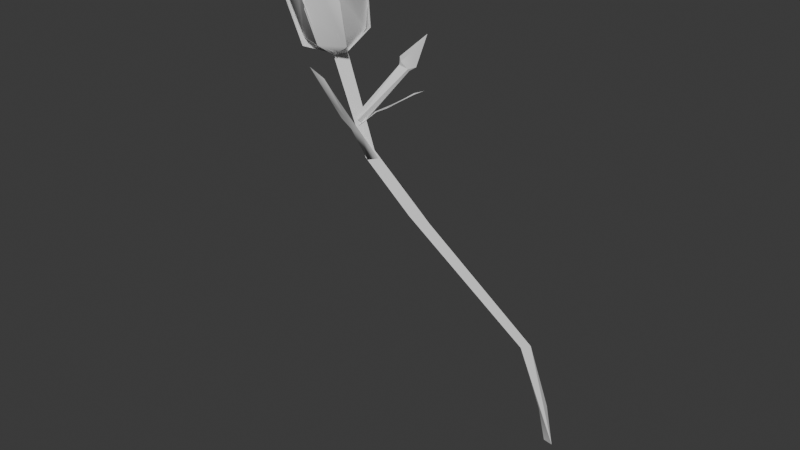 # Source: mariposa_lily.blend  (saved by Blender 4.3.34; exported with 4.5.12 LTS)
import bpy
from mathutils import Matrix  # noqa: F401  (used for matrix-valued properties, if any)

bpy.ops.wm.read_factory_settings(use_empty=True)
scene = bpy.context.scene
scene.name = 'Scene'

# ---- collections
col_collection = bpy.data.collections.new('Collection'); scene.collection.children.link(col_collection)

# ---- node groups
ng_smooth_by_angle = bpy.data.node_groups.new('Smooth by Angle', 'GeometryNodeTree')
_s = ng_smooth_by_angle.interface.new_socket(name='Mesh', in_out='OUTPUT', socket_type='NodeSocketGeometry')
_s = ng_smooth_by_angle.interface.new_socket(name='Mesh', in_out='INPUT', socket_type='NodeSocketGeometry')
_s = ng_smooth_by_angle.interface.new_socket(name='Angle', in_out='INPUT', socket_type='NodeSocketFloat')
_s.subtype = 'ANGLE'
_s.default_value = 0.5236
_s.min_value = 0.0
_s.max_value = 3.142
_s.description = 'Maximum face angle for smooth edges'
_s = ng_smooth_by_angle.interface.new_socket(name='Ignore Sharpness', in_out='INPUT', socket_type='NodeSocketBool')
_s.force_non_field = True
ng_smooth_by_angle.description = 'Set the sharpness of mesh edges based on the angle between the neighboring faces'
ng_smooth_by_angle.is_modifier = True
_N = ng_smooth_by_angle.nodes; _L = ng_smooth_by_angle.links
n0 = _N.new('GeometryNodeSetShadeSmooth'); n0.name = 'Set Shade Smooth'; n0.location = (120, -80)
n0.domain = 'EDGE'
n1 = _N.new('GeometryNodeSetShadeSmooth'); n1.name = 'Set Shade Smooth.001'; n1.location = (300, -80)
n2 = _N.new('NodeGroupOutput'); n2.name = 'Group Output'; n2.location = (480, -80)
n3 = _N.new('GeometryNodeInputMeshEdgeAngle'); n3.name = 'Edge Angle'; n3.location = (-440, -240)
n4 = _N.new('NodeGroupInput'); n4.name = 'Group Input'; n4.location = (-80, -80)
n5 = _N.new('GeometryNodeInputEdgeSmooth'); n5.name = 'Is Edge Smooth'; n5.location = (-260, -120)
n6 = _N.new('GeometryNodeInputShadeSmooth'); n6.name = 'Is Shade Smooth'; n6.location = (-440, -397)
n7 = _N.new('FunctionNodeCompare'); n7.name = 'Compare'; n7.location = (-260, -260)
n7.operation = 'LESS_EQUAL'
n7.inputs[6].default_value = (0.0, 0.0, 0.0, 0.0)
n7.inputs[7].default_value = (0.0, 0.0, 0.0, 0.0)
n8 = _N.new('FunctionNodeBooleanMath'); n8.name = 'Boolean Math.001'; n8.location = (-80, -260)
n9 = _N.new('NodeGroupInput'); n9.name = 'Group Input.001'; n9.location = (-440, -329)
n10 = _N.new('NodeGroupInput'); n10.name = 'Group Input.002'; n10.location = (-259, -189)
n11 = _N.new('FunctionNodeBooleanMath'); n11.name = 'Boolean Math'; n11.location = (-80, -149)
n11.operation = 'OR'
n12 = _N.new('FunctionNodeBooleanMath'); n12.name = 'Boolean Math.002'; n12.location = (-260, -380)
n12.operation = 'OR'
n13 = _N.new('NodeGroupInput'); n13.name = 'Group Input.003'; n13.location = (-440, -460)
_L.new(n3.outputs[0], n7.inputs[0])
_L.new(n1.outputs[0], n2.inputs[0])
_L.new(n9.outputs[1], n7.inputs[1])
_L.new(n7.outputs[0], n8.inputs[0])
_L.new(n4.outputs[0], n0.inputs[0])
_L.new(n0.outputs[0], n1.inputs[0])
_L.new(n8.outputs[0], n0.inputs[2])
_L.new(n10.outputs[2], n11.inputs[1])
_L.new(n5.outputs[0], n11.inputs[0])
_L.new(n11.outputs[0], n0.inputs[1])
_L.new(n13.outputs[2], n12.inputs[1])
_L.new(n6.outputs[0], n12.inputs[0])
_L.new(n12.outputs[0], n8.inputs[1])
n2.is_active_output = True

# ---- world
world_world = bpy.data.worlds.new('World'); scene.world = world_world
world_world.use_nodes = True; world_world.node_tree.nodes.clear()
_N = world_world.node_tree.nodes; _L = world_world.node_tree.links
n0 = _N.new('ShaderNodeOutputWorld'); n0.name = 'World Output'; n0.location = (300, 300)
n1 = _N.new('ShaderNodeBackground'); n1.name = 'Background'; n1.location = (10, 300)
n1.inputs[0].default_value = (0.05088, 0.05088, 0.05088, 1.0)
_L.new(n1.outputs[0], n0.inputs[0])
n0.is_active_output = True
world_world.color = (0.05088, 0.05088, 0.05088)
world_world.sun_shadow_jitter_overblur = 0.0

# ---- meshes
me_cylinder = bpy.data.meshes.new('Cylinder')
me_cylinder.from_pydata([(-0.6357, 0.831, -5.105), (-0.141, -0.6688, -6.999), (-1.134, 1.062, 12.1), (1.387, 0.4548, 11.91), (-0.1464, -1.528, 12.09), (1.271, 0.5311, -6.066), (3.792, 7.646, -28.03), (4.477, 5.981, -22.61), (2.945, 2.958, -19.77), (10.89, 17.97, -53.66), (9.78, 16.29, -53.27), (9.212, 18.42, -53.74), (8.064, 19.2, -68.93), (8.576, 21.18, -69.53), (8.384, 20.08, -78.05), (6.086, 20.72, -77.74)], [], [(1, 8, 5), (5, 8, 7), (0, 6, 1), (0, 7, 6), (10, 12, 14), (7, 9, 11), (7, 11, 6), (11, 12, 10), (9, 13, 11), (0, 5, 7), (1, 6, 8), (10, 6, 11), (7, 8, 10), (11, 13, 12), (14, 12, 15), (9, 10, 14), (12, 13, 15), (13, 14, 15), (4, 2, 0, 1), (3, 4, 1, 5), (4, 3, 2), (8, 6, 10), (10, 9, 7), (14, 13, 9), (0, 2, 3, 5)])
me_cylinder.polygons.foreach_set('use_smooth', [True] * 25)
_uv = me_cylinder.uv_layers.new(name='UVMap')
_uv.uv.foreach_set('vector', [0.07729, 0.1989, 0.06804, 0.345, 0.05586, 0.1947, 0.05586, 0.1947, 0.06804, 0.345, 0.04236, 0.3848, 0.1395, 0.7387, 0.1732, 0.9923, 0.1206, 0.7558, 0.07729, 0.1819, 0.1055, 0.3813, 0.09036, 0.4406, 0.1811, -2.613e-08, 0.1864, 0.1723, 0.1732, 0.2699, 0.1055, 0.3813, 0.1206, 0.7372, 0.102, 0.7369, 0.1055, 0.3813, 0.102, 0.7369, 0.09036, 0.4406, 0.166, 0.2953, 0.131, 0.4556, 0.1458, 0.2843, 0.1206, 0.7372, 0.07729, 0.9076, 0.102, 0.7369, 0.07729, 0.1819, 0.09727, 0.1936, 0.1055, 0.3813, 0.1206, 0.7558, 0.1732, 0.9923, 0.1381, 0.8965, 0.1458, 0.2843, 0.1206, 4.06e-08, 0.166, 0.2953, 0.04236, 0.3848, 0.06804, 0.345, 0.01947, 0.7366, 0.166, 0.2953, 0.1504, 0.4672, 0.131, 0.4556, 0.1732, 0.2699, 0.1864, 0.1723, 0.1989, 0.2699, 8.84e-09, 0.7469, 0.01947, 0.7366, 0.07314, 1.0, 0.131, 0.4556, 0.1504, 0.4672, 0.1206, 0.552, 0.1988, 0.645, 0.1988, 0.733, 0.1732, 0.7299, 0.1467, 0.552, 0.1732, 0.5572, 0.1395, 0.7387, 0.1206, 0.7558, -4.053e-09, 0.009652, 0.02524, -2.546e-08, 0.07729, 0.1989, 0.05586, 0.1947, 0.1987, 0.733, 0.1987, 0.7601, 0.1732, 0.7485, 0.1732, 0.2699, 0.1876, 0.363, 0.1732, 0.645, 0.01947, 0.7366, 8.84e-09, 0.7469, 0.04236, 0.3848, 0.07314, 1.0, 0.03638, 0.9156, 8.84e-09, 0.7469, 0.07729, 0.1819, 0.08367, 1.076e-08, 0.1114, 0.003847, 0.09727, 0.1936])
me_cylinder.update()
me_cylinder_001 = bpy.data.meshes.new('Cylinder.001')
me_cylinder_001.from_pydata([(0.9382, 0.544, -1.0), (0.2216, 0.9572, 6.634), (0.6589, -0.702, -0.9502), (-0.6989, -0.6732, -0.965), (-0.7293, 0.8425, -0.9957), (0.7557, 0.006649, 12.35), (0.9356, -0.7879, 12.38), (-0.5631, -1.736, 11.85), (-1.161, 0.2167, 12.04), (-0.2551, -2.411, 12.5), (-0.9749, 0.949, 13.4), (1.051, 0.3396, 13.7), (0.246, -2.341, 15.13), (-1.781, -1.982, 13.07), (-2.16, -0.2315, 13.18), (-0.9258, -1.656, 19.64)], [], [(6, 2, 0, 5), (2, 3, 4, 0), (2, 7, 3), (1, 8, 5), (6, 7, 2), (6, 9, 7), (8, 14, 10), (7, 9, 13), (6, 11, 12), (13, 15, 14), (12, 15, 13), (10, 14, 15), (7, 8, 4, 3), (0, 4, 1), (0, 1, 5), (13, 14, 8, 7), (1, 4, 8), (10, 11, 5, 8), (5, 11, 6), (11, 10, 15), (9, 6, 12), (9, 12, 13), (12, 11, 15)])
me_cylinder_001.polygons.foreach_set('use_smooth', [True] * 23)
_uv = me_cylinder_001.uv_layers.new(name='UVMap')
_uv.uv.foreach_set('vector', [0.2173, 0.3414, 0.2758, 0.982, 0.2222, 0.9875, 0.1783, 0.3467, 0.5008, 0.7906, 0.511, 0.8554, 0.4391, 0.8698, 0.4391, 0.7879, 0.3743, 0.6443, 0.4371, 0.02853, 0.4391, 0.6466, 0.1284, 0.631, 0.05286, 0.3695, 0.1371, 0.3532, 0.3743, 7.831e-09, 0.4371, 0.02853, 0.3743, 0.6443, 0.4391, 0.9672, 0.4391, 0.8698, 0.471, 0.888, 0.05286, 0.3695, 1.151e-08, 0.3146, 0.0727, 0.3047, 0.4637, 0.3716, 0.4471, 0.3384, 0.5261, 0.3199, 0.2173, 0.3414, 0.1602, 0.282, 0.2662, 0.2074, 0.4391, 0.6898, 0.4652, 0.3716, 0.5259, 0.6898, 0.4391, 0.2094, 0.5261, 5.93e-08, 0.5261, 0.3199, 0.0727, 0.3047, 1.151e-08, 0.3146, 0.03318, 8.323e-08, 0.2758, 0.00496, 0.3743, 6.774e-08, 0.3743, 0.6282, 0.3023, 0.6246, 0.1557, 0.9988, 0.08415, 1.0, 0.1284, 0.631, 0.2222, 0.9875, 0.1557, 0.6268, 0.1783, 0.3467, 0.4995, 0.6898, 0.4983, 0.7762, 0.446, 0.7879, 0.4391, 0.6898, 0.1284, 0.631, 0.08415, 1.0, 0.05286, 0.3695, 0.0727, 0.3047, 0.1557, 0.2885, 0.1371, 0.3532, 0.05286, 0.3695, 0.1783, 0.3467, 0.1602, 0.282, 0.2173, 0.3414, 0.1557, 0.2885, 0.0727, 0.3047, 0.03318, 8.323e-08, 0.2758, 0.3357, 0.2173, 0.3414, 0.2662, 0.2074, 0.4471, 0.3384, 0.4391, 0.2094, 0.5261, 0.3199, 0.2662, 0.2074, 0.1602, 0.282, 0.1966, 3.34e-08])
me_cylinder_001.update()
me_plane_003 = bpy.data.meshes.new('Plane.003')
me_plane_003.from_pydata([(1.266, -0.8768, -0.3891), (-0.4962, -0.8029, 0.03019), (0.01642, -1.11, -0.1451), (-0.5019, 0.8006, -0.003139), (-0.9578, -0.01686, 0.2855), (-0.002998, 1.107, -0.1729), (1.779, -0.3744, -1.403), (1.487, 0.867, -0.4987), (1.746, 0.08814, -1.713), (-0.548, 0.7249, 0.01903), (1.163, 0.4795, -0.3931), (1.161, 1.779, -2.028), (1.734, -0.1533, -1.048), (1.704, 0.6911, -2.037), (-0.9933, 0.7429, 0.2932), (-1.406, 3.102, -2.001), (-1.38, 1.448, 0.3593), (-1.593, 3.785, -0.6402), (-1.612, 3.185, 0.0452), (-1.327, -2.17, -3.271), (1.117, 1.286, -2.667), (1.468, -1.401, -2.482), (-0.5162, -1.899, -3.007), (-0.5519, 0.02403, -3.14), (1.724, 0.7294, -1.971), (1.704, -0.9935, -1.959), (-1.279, 1.881, -3.049), (-1.395, 1.861, -3.481), (-1.599, 0.6141, -4.379), (-1.671, -0.7949, -4.413), (-1.079, -1.071, 0.2023), (-0.423, -1.077, 0.03995), (1.066, -2.217, -1.986), (1.214, -0.7957, -0.4015), (1.717, -1.009, -2.015), (1.706, -0.1413, -1.036), (-1.174, -2.98, -2.13), (-1.359, -1.747, 0.3275), (-1.403, -3.572, -1.904), (-1.66, -3.547, 0.01693), (-1.599, -4.115, -0.7292), (1.129, 2.143, -1.832), (-0.217, 2.481, -1.821), (-0.1839, 1.342, -3.049), (-0.9637, 2.487, -2.669), (1.229, 1.21, -2.885), (1.769, 0.4778, -1.6), (1.867, -0.1889, -1.755), (1.231, -1.527, -2.86), (-0.1406, -1.663, -3.045), (-0.9631, -2.766, -2.698), (-0.3028, -2.802, -1.844), (1.779, -0.3718, -2.005), (1.339, -2.334, -1.774), (1.785, -0.219, -1.633)], [], [(2, 7, 4), (7, 5, 4), (6, 8, 7), (9, 16, 14), (9, 11, 16), (16, 11, 15), (10, 13, 11), (23, 21, 22), (20, 23, 26), (29, 28, 27), (32, 33, 31), (32, 31, 30), (32, 30, 37), (33, 34, 35), (38, 39, 40), (45, 43, 44), (45, 46, 47), (49, 53, 50), (53, 51, 50), (52, 54, 53), (1, 2, 4), (4, 5, 3), (0, 7, 2), (7, 0, 6), (9, 10, 11), (10, 12, 13), (18, 16, 15, 17), (25, 21, 20, 24), (19, 23, 22), (26, 23, 27), (23, 20, 21), (23, 29, 27), (23, 19, 29), (36, 37, 38), (36, 32, 37), (33, 32, 34), (38, 37, 39), (42, 45, 44), (41, 45, 42), (45, 41, 46), (49, 48, 53), (48, 52, 53)])
me_plane_003.polygons.foreach_set('use_smooth', [True] * 42)
_uv = me_plane_003.uv_layers.new(name='UVMap')
_uv.uv.foreach_set('vector', [1.0, 0.6818, 0.8158, 0.8168, 0.9163, 0.5248, 0.8158, 0.8168, 0.7925, 0.6281, 0.9163, 0.5248, 0.8614, 0.9259, 0.7925, 0.9274, 0.8158, 0.8168, 0.3986, 0.1927, 0.3519, 0.06214, 0.4149, 0.1293, 0.3986, 0.1927, 0.149, 0.4501, 0.3519, 0.06214, 0.3519, 0.06214, 0.149, 0.4501, -2.171e-08, 0.1219, 0.4064, 0.4113, 0.2535, 0.5433, 0.149, 0.4501, 0.5893, 0.8492, 0.6633, 0.558, 0.7477, 0.8, 0.441, 0.6631, 0.5893, 0.8492, 0.4149, 0.9747, 0.2091, 0.761, 0.2578, 0.8609, 0.2091, 0.9245, 0.4149, 0.1699, 0.6639, 0.07809, 0.7427, 0.2781, 0.4149, 0.1699, 0.7427, 0.2781, 0.78, 0.3536, 0.4149, 0.1699, 0.78, 0.3536, 0.7597, 0.4128, 0.6639, 0.07809, 0.467, 0.04419, 0.6233, -1.586e-08, 0.2578, 0.9598, 0.2578, 0.761, 0.2976, 0.8054, 0.1953, 0.6812, 0.2091, 0.8581, 0.08171, 0.9785, 0.1953, 0.6812, 0.1383, 0.5717, 0.2091, 0.5433, 0.78, 0.2902, 0.9504, 0.09871, 0.9006, 0.4091, 0.9504, 0.09871, 0.9862, 0.3094, 0.9006, 0.4091, 0.385, 0.5842, 0.4125, 0.5433, 0.4125, 0.7362, 0.4046, 0.8258, 0.385, 0.8933, 0.385, 0.7362, 0.9163, 0.5248, 0.7925, 0.6281, 0.8255, 0.5711, 0.9818, 0.828, 0.8158, 0.8168, 1.0, 0.6818, 0.8158, 0.8168, 0.9818, 0.828, 0.8614, 0.9259, 0.3986, 0.1927, 0.4064, 0.4113, 0.149, 0.4501, 0.4064, 0.4113, 0.4149, 0.5248, 0.2535, 0.5433, 0.1645, -6.488e-09, 0.3519, 0.06214, -2.171e-08, 0.1219, 0.05175, 0.0169, 0.5816, 0.5248, 0.6633, 0.558, 0.441, 0.6631, 0.4304, 0.5599, 0.7925, 0.8988, 0.5893, 0.8492, 0.7477, 0.8, 0.4149, 0.9747, 0.5893, 0.8492, 0.4546, 0.9993, 0.5893, 0.8492, 0.441, 0.6631, 0.6633, 0.558, 0.5893, 0.8492, 0.7711, 0.9993, 0.4546, 0.9993, 0.2091, 0.6701, 0.385, 0.5433, 0.385, 0.761, 0.4212, 0.4666, 0.7597, 0.4128, 0.4149, 0.5155, 0.4212, 0.4666, 0.4149, 0.1699, 0.7597, 0.4128, 0.6639, 0.07809, 0.4149, 0.1699, 0.467, 0.04419, 0.4149, 0.5155, 0.7597, 0.4128, 0.6247, 0.5248, 2.016e-08, 0.8731, 0.1953, 0.6812, 0.08171, 0.9785, 0.02035, 0.7014, 0.1953, 0.6812, 2.016e-08, 0.8731, 0.1953, 0.6812, 0.02035, 0.7014, 0.1383, 0.5717, 0.78, 0.2902, 0.7816, 0.1178, 0.9504, 0.09871, 0.7816, 0.1178, 0.78, -1.892e-08, 0.9504, 0.09871])
me_plane_003.update()
me_plane_008 = bpy.data.meshes.new('Plane.008')
me_plane_008.from_pydata([(1.005, -0.661, -0.5388), (0.8127, 0.6724, -0.4558), (-0.4962, -0.451, 0.02987), (0.2284, -0.6418, -0.2588), (1.04, 0.07021, -0.5264), (0.0003439, 0.5974, -0.1392), (-0.4986, 0.4472, 0.01344), (-0.9721, -0.01735, 0.3046), (1.46, -0.5556, -0.7791), (1.647, 0.5865, -0.8348), (2.679, -0.153, -1.163), (2.652, 0.5563, -1.262), (2.6, -0.09967, -0.9816)], [], [(5, 6, 4, 1), (3, 4, 7), (4, 6, 7), (4, 9, 1), (8, 9, 4, 0), (2, 3, 7), (3, 0, 4), (12, 11, 9, 8), (8, 10, 12)])
me_plane_008.polygons.foreach_set('use_smooth', [True] * 9)
_uv = me_plane_008.uv_layers.new(name='UVMap')
_uv.uv.foreach_set('vector', [0.02417, 0.2674, 0.06542, 0.1361, 0.1515, 0.5521, 5.97e-09, 0.4884, 0.3374, 0.3397, 0.1515, 0.5521, 0.1865, 6.457e-08, 0.1515, 0.5521, 0.06542, 0.1361, 0.1865, 6.457e-08, 0.1515, 0.5521, 0.01649, 0.7213, 5.97e-09, 0.4884, 0.3077, 0.6786, 0.01649, 0.7213, 0.1515, 0.5521, 0.3374, 0.5494, 0.2935, 0.1405, 0.3374, 0.3397, 0.1865, 6.457e-08, 0.3374, 0.3397, 0.3374, 0.5494, 0.1515, 0.5521, 0.1849, 0.9643, 0.01776, 0.9985, 0.01649, 0.7213, 0.3077, 0.6786, 0.3077, 0.6786, 0.1978, 1.0, 0.1849, 0.9643])
me_plane_008.update()
me_plane_009 = bpy.data.meshes.new('Plane.009')
me_plane_009.from_pydata([(1.005, -0.661, -0.5388), (0.8127, 0.6724, -0.4558), (-0.4962, -0.451, 0.02987), (0.2284, -0.6418, -0.2588), (1.04, 0.07021, -0.5264), (0.0003439, 0.5974, -0.1392), (-0.4986, 0.4472, 0.01344), (-0.9721, -0.01735, 0.3046), (1.505, -0.5489, -0.7992), (1.625, 0.5885, -0.8348), (2.665, -0.5786, -0.9998), (2.641, 0.6013, -0.9998), (2.629, -0.1072, -0.9954)], [], [(5, 6, 4, 1), (3, 4, 7), (4, 6, 7), (4, 9, 1), (8, 9, 4, 0), (2, 3, 7), (3, 0, 4), (12, 11, 9, 8), (8, 10, 12)])
me_plane_009.polygons.foreach_set('use_smooth', [True] * 9)
_uv = me_plane_009.uv_layers.new(name='UVMap')
_uv.uv.foreach_set('vector', [0.02447, 0.271, 0.06645, 0.1374, 0.1538, 0.5602, 9.651e-09, 0.4953, 0.3427, 0.3442, 0.1538, 0.5602, 0.189, 1.273e-08, 0.1538, 0.5602, 0.06645, 0.1374, 0.189, 1.273e-08, 0.1538, 0.5602, 0.01664, 0.726, 9.651e-09, 0.4953, 0.3108, 0.7006, 0.01664, 0.726, 0.1538, 0.5602, 0.3427, 0.5573, 0.2981, 0.142, 0.3427, 0.3442, 0.189, 1.273e-08, 0.3427, 0.3442, 0.3427, 0.5573, 0.1538, 0.5602, 0.1892, 0.9882, 0.006368, 0.9871, 0.01664, 0.726, 0.3108, 0.7006, 0.3108, 0.7006, 0.3105, 1.0, 0.1892, 0.9882])
me_plane_009.update()

# ---- objects
ob_stem = bpy.data.objects.new('Stem', me_cylinder)
ob_bud = bpy.data.objects.new('Bud', me_cylinder_001)
ob_petals = bpy.data.objects.new('Petals', me_plane_003)
ob_leaf_001 = bpy.data.objects.new('Leaf.001', me_plane_008)
ob_leaf = bpy.data.objects.new('Leaf', me_plane_009)

# ---- transforms, parenting, visibility, modifiers, constraints
ob_stem.location = (-0.7789, -0.6952, 2.028)
ob_stem.rotation_euler = (0.06562, -0.2748, -0.01783)
ob_stem.scale = (0.02825, 0.02825, 0.02825)
_m = ob_stem.modifiers.new('Smooth by Angle', 'NODES')
_m.node_group = ng_smooth_by_angle
_m.use_pin_to_last = True
_m.show_group_selector = False
ob_bud.location = (-0.7681, -0.6802, 2.041)
ob_bud.rotation_euler = (-0.7858, 0.2374, -0.351)
ob_bud.scale = (0.02601, 0.02601, 0.02601)
_m = ob_bud.modifiers.new('Smooth by Angle', 'NODES')
_m.node_group = ng_smooth_by_angle
_m.use_pin_to_last = True
_m.show_group_selector = False
ob_petals.location = (-0.8258, -0.8852, 2.632)
ob_petals.rotation_euler = (-5.325, 1.313, -0.04494)
ob_petals.scale = (0.1435, 0.07745, 0.1175)
ob_leaf_001.location = (-0.8367, -0.8652, 2.195)
ob_leaf_001.rotation_euler = (-4.452, 1.293, 0.1521)
ob_leaf_001.scale = (0.1516, 0.05353, 0.1535)
ob_leaf.location = (-0.6019, -0.5307, 2.119)
ob_leaf.rotation_euler = (-2.891, 0.8095, 4.001)
ob_leaf.scale = (0.0946, 0.03611, 0.09248)

# ---- collection membership
col_collection.objects.link(ob_stem)
col_collection.objects.link(ob_bud)
col_collection.objects.link(ob_petals)
col_collection.objects.link(ob_leaf_001)
col_collection.objects.link(ob_leaf)

# ---- scene / render settings (as saved in the file)
scene.frame_start = 1; scene.frame_end = 250; scene.frame_set(1)
scene.render.engine = 'BLENDER_EEVEE_NEXT'
bpy.context.view_layer.update()

# ---- added for rendering (the .blend has no active camera and no usable light): camera, sun
cam_auto = bpy.data.cameras.new('AutoCamera')
cam_auto.lens = 50.0
cam_auto.sensor_width = 36.0
cam_auto.clip_end = 1000.0
ob_auto_camera = bpy.data.objects.new('AutoCamera', cam_auto)
scene.collection.objects.link(ob_auto_camera)
ob_auto_camera.location = (2.66313, -4.50508, 4.06541)
ob_auto_camera.rotation_euler = (1.09748, -7.21219e-08, 0.694738)
scene.camera = ob_auto_camera
light_auto_sun = bpy.data.lights.new('AutoSun', 'SUN')
light_auto_sun.energy = 3.0
light_auto_sun.angle = 0.0523599
ob_auto_sun = bpy.data.objects.new('AutoSun', light_auto_sun)
scene.collection.objects.link(ob_auto_sun)
ob_auto_sun.rotation_euler = (0.872665, 0.174533, 0.523599)
bpy.context.view_layer.update()
